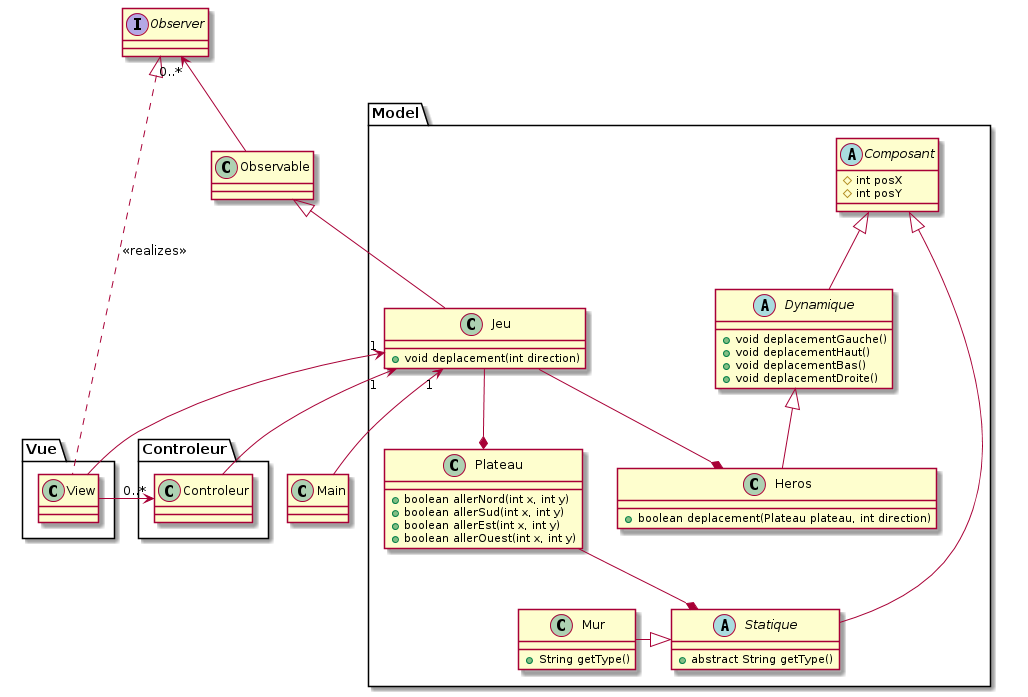

The diagram above was rendered by PlantUML. Its source (embedded in the PNG):
@startuml
class Main

package Model {

  class Jeu{
    + void deplacement(int direction)
  }
  class Plateau{
    + boolean allerNord(int x, int y)
    + boolean allerSud(int x, int y)
    + boolean allerEst(int x, int y)
    + boolean allerOuest(int x, int y)
  }
  class Heros{
    + boolean deplacement(Plateau plateau, int direction)
  }

  abstract class Composant {
    # int posX
    # int posY
  }

  abstract class Statique{
    + abstract String getType()
  }

  abstract class Dynamique {
    + void deplacementGauche()
    + void deplacementHaut()
    + void deplacementBas()
    + void deplacementDroite()
  }

  class Mur{
    + String getType()

  }

  Jeu --* Plateau
  Jeu --* Heros
  Plateau --* Statique
  
  Composant <|-- Statique
  Composant <|-- Dynamique
  Dynamique <|-- Heros
  
}

package Vue {
  class View
}

package Controleur {
  class Controleur
}

interface Observer
class Observable

Observer <|.. View : "<<realizes>>"
Observable <|-- Jeu

Controleur "0..*" <- View
Observer "0..*" <-- Observable

Jeu "1" <-- Main
Jeu "1" <-- View
Jeu "1" <-- Controleur
Mur -|> Statique
@enduml